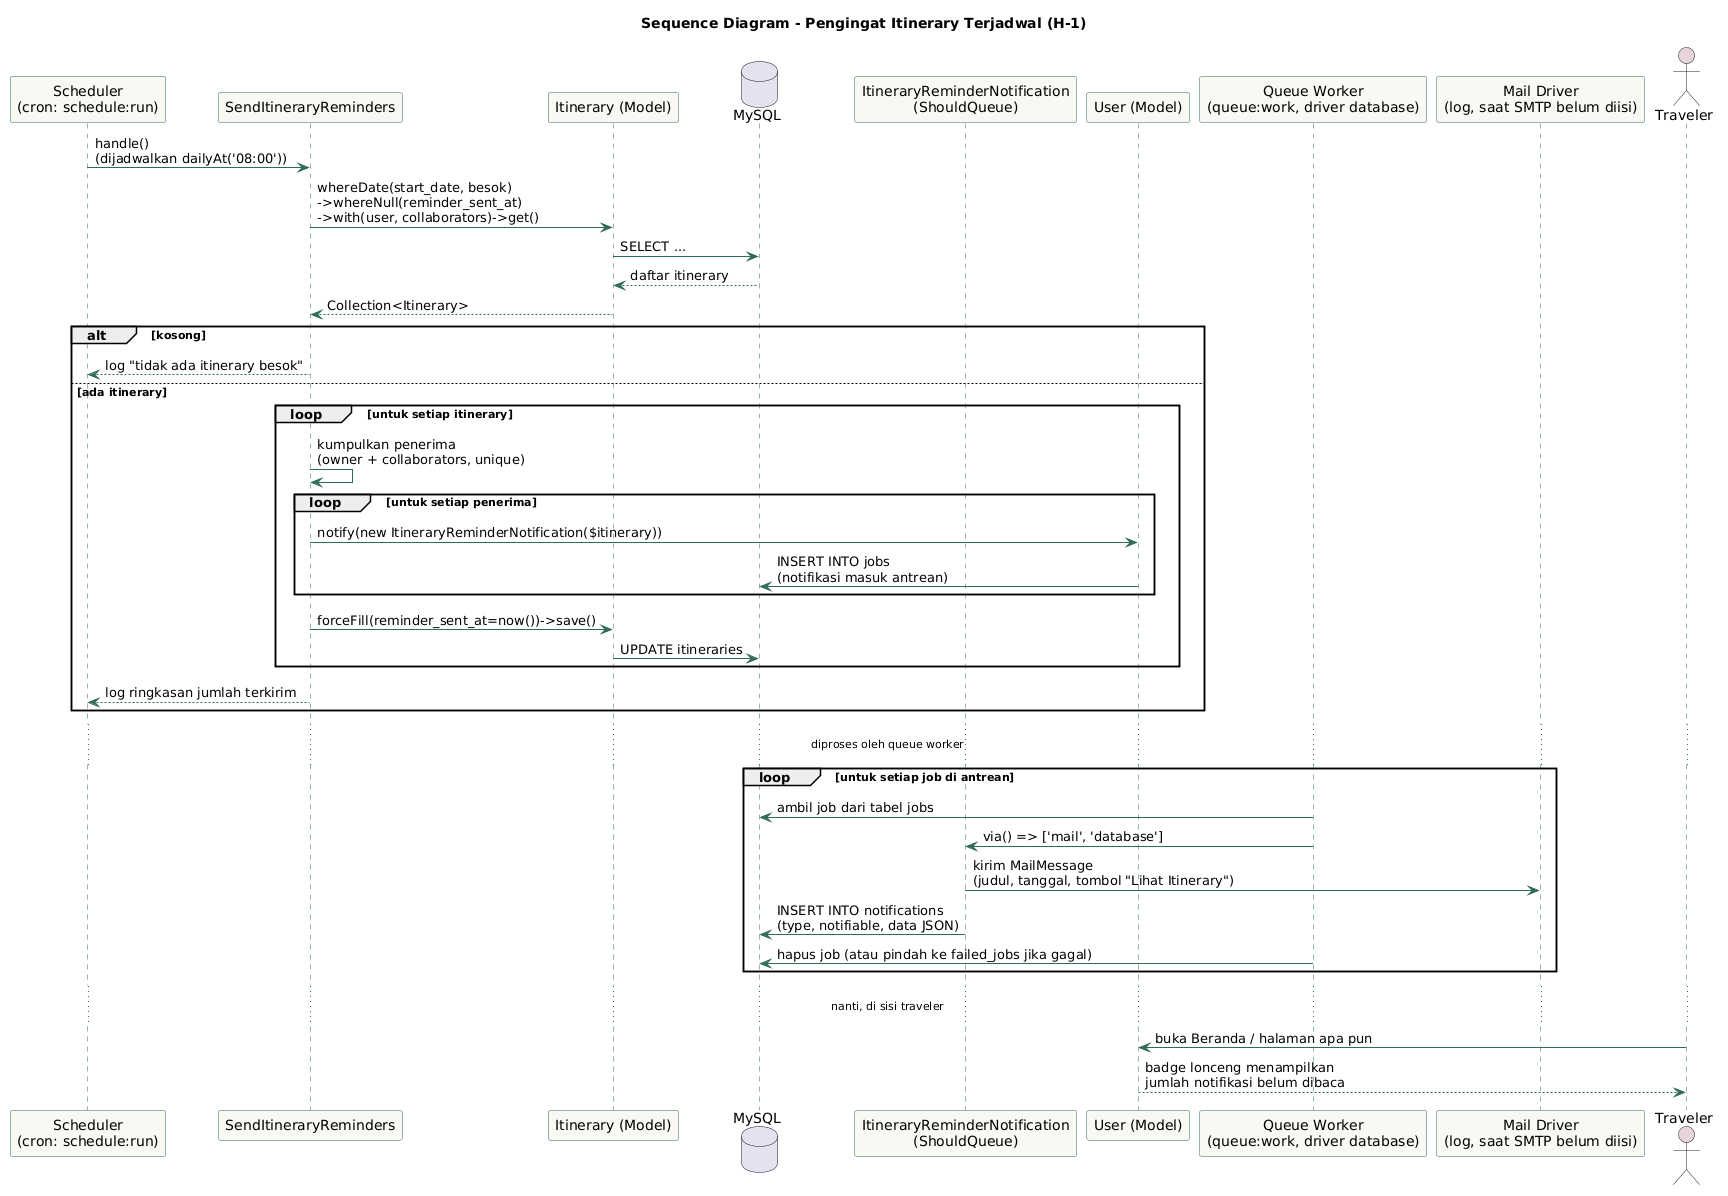

The diagram above was rendered by PlantUML. Its source (embedded in the PNG):
@startuml
title Sequence Diagram - Pengingat Itinerary Terjadwal (H-1)

skinparam sequence {
  ArrowColor #2F6B5A
  LifeLineBorderColor #2F6B5A
  ParticipantBorderColor #2F6B5A
  ParticipantBackgroundColor #FAF8F3
  ActorBackgroundColor #E8D5DA
}

participant "Scheduler\n(cron: schedule:run)" as Cron
participant "SendItineraryReminders" as Cmd
participant "Itinerary (Model)" as Itin
database "MySQL" as DB
participant "ItineraryReminderNotification\n(ShouldQueue)" as Notif
participant "User (Model)" as UserModel
participant "Queue Worker\n(queue:work, driver database)" as Worker
participant "Mail Driver\n(log, saat SMTP belum diisi)" as Mail

Cron -> Cmd : handle()\n(dijadwalkan dailyAt('08:00'))
Cmd -> Itin : whereDate(start_date, besok)\n->whereNull(reminder_sent_at)\n->with(user, collaborators)->get()
Itin -> DB : SELECT ...
DB --> Itin : daftar itinerary
Itin --> Cmd : Collection<Itinerary>

alt kosong
  Cmd --> Cron : log "tidak ada itinerary besok"
else ada itinerary
  loop untuk setiap itinerary
    Cmd -> Cmd : kumpulkan penerima\n(owner + collaborators, unique)
    loop untuk setiap penerima
      Cmd -> UserModel : notify(new ItineraryReminderNotification($itinerary))
      UserModel -> DB : INSERT INTO jobs\n(notifikasi masuk antrean)
    end
    Cmd -> Itin : forceFill(reminder_sent_at=now())->save()
    Itin -> DB : UPDATE itineraries
  end
  Cmd --> Cron : log ringkasan jumlah terkirim
end

... diproses oleh queue worker ...
loop untuk setiap job di antrean
  Worker -> DB : ambil job dari tabel jobs
  Worker -> Notif : via() => ['mail', 'database']
  Notif -> Mail : kirim MailMessage\n(judul, tanggal, tombol "Lihat Itinerary")
  Notif -> DB : INSERT INTO notifications\n(type, notifiable, data JSON)
  Worker -> DB : hapus job (atau pindah ke failed_jobs jika gagal)
end

... nanti, di sisi traveler ...
actor Traveler
Traveler -> UserModel : buka Beranda / halaman apa pun
UserModel --> Traveler : badge lonceng menampilkan\njumlah notifikasi belum dibaca
@enduml